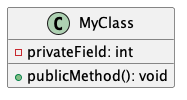

The diagram above was rendered by PlantUML. Its source (embedded in the PNG):
@startuml
class MyClass {
    - privateField: int
    + publicMethod(): void
}
@enduml